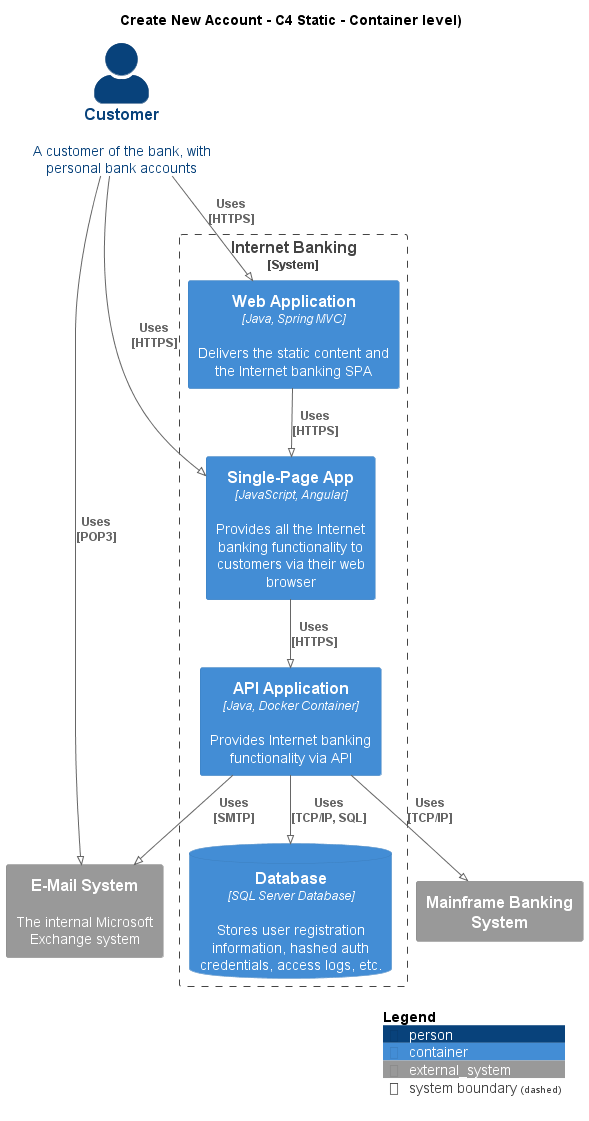

The diagram above was rendered by PlantUML. Its source (embedded in the PNG):
@startuml
!pragma layout smetana
!include ..\..\.c4s\C4_Container.puml

AddElementTag("state:new", $bgColor=green, $fontColor=#ffffff, $borderColor=green, $shadowing="False")
AddElementTag("state:changed", $bgColor=orange, $fontColor=#ffffff, $borderColor=orange, $shadowing="False")
AddElementTag("state:removed", $bgColor=red, $fontColor=#ffffff, $borderColor=red, $shadowing="False")

AddRelTag("state:new", $textColor=green, $lineColor=green)
AddRelTag("state:changed", $textColor=orange, $lineColor=orange)
AddRelTag("state:removed", $textColor=red, $lineColor=red)

SHOW_PERSON_PORTRAIT()
LAYOUT_TOP_DOWN()

skinparam linetype polyline

title Create New Account - C4 Static - Container level)

Person(BigBankPlc.Actors.Customer, "Customer", "A customer of the bank, with personal bank accounts")

System_Boundary(BigBankPlc.SoftwareSystems.InternetBanking, "Internet Banking") {
    Container(BigBankPlc.SoftwareSystems.InternetBanking.Containers.WebApplication, "Web Application", "Java, Spring MVC", "Delivers the static content and the Internet banking SPA")
    Container(BigBankPlc.SoftwareSystems.InternetBanking.Containers.SinglePageApp, "Single-Page App", "JavaScript, Angular", "Provides all the Internet banking functionality to customers via their web browser")
    Container(BigBankPlc.SoftwareSystems.InternetBanking.Containers.APIApplication, "API Application", "Java, Docker Container", "Provides Internet banking functionality via API")
    ContainerDb(BigBankPlc.SoftwareSystems.InternetBanking.Containers.Database, "Database", "SQL Server Database", "Stores user registration information, hashed auth credentials, access logs, etc.")
}
System_Ext(BigBankPlc.SoftwareSystems.MainframeBankingSystem, "Mainframe Banking System", "")
System_Ext(BigBankPlc.SoftwareSystems.EMailSystem, "E-Mail System", "The internal Microsoft Exchange system")

Rel(BigBankPlc.Actors.Customer, BigBankPlc.SoftwareSystems.InternetBanking.Containers.WebApplication, "Uses\n[HTTPS]", $tags='protocol:https')
Rel(BigBankPlc.SoftwareSystems.InternetBanking.Containers.WebApplication, BigBankPlc.SoftwareSystems.InternetBanking.Containers.SinglePageApp, "Uses\n[HTTPS]", $tags='protocol:https')
Rel(BigBankPlc.Actors.Customer, BigBankPlc.SoftwareSystems.InternetBanking.Containers.SinglePageApp, "Uses\n[HTTPS]", $tags='protocol:https')
Rel(BigBankPlc.SoftwareSystems.InternetBanking.Containers.SinglePageApp, BigBankPlc.SoftwareSystems.InternetBanking.Containers.APIApplication, "Uses\n[HTTPS]", $tags='protocol:https')
Rel(BigBankPlc.SoftwareSystems.InternetBanking.Containers.APIApplication, BigBankPlc.SoftwareSystems.InternetBanking.Containers.Database, "Uses\n[TCP/IP, SQL]", $tags='protocol:tcp/ip, sql')
Rel(BigBankPlc.SoftwareSystems.InternetBanking.Containers.APIApplication, BigBankPlc.SoftwareSystems.MainframeBankingSystem, "Uses\n[TCP/IP]", $tags='protocol:tcp/ip')
Rel(BigBankPlc.SoftwareSystems.InternetBanking.Containers.APIApplication, BigBankPlc.SoftwareSystems.EMailSystem, "Uses\n[SMTP]", $tags='protocol:smtp')
Rel(BigBankPlc.Actors.Customer, BigBankPlc.SoftwareSystems.EMailSystem, "Uses\n[POP3]", $tags='protocol:pop3')


SHOW_LEGEND()
@enduml